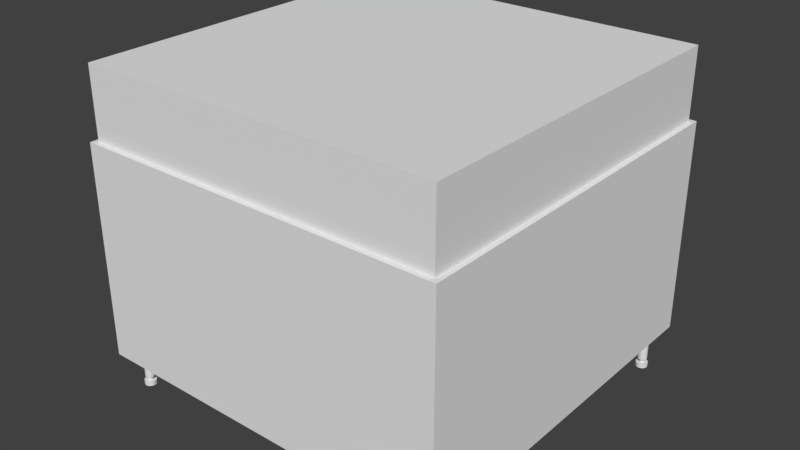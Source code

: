 # Source: maqueta.blend  (saved by Blender 2.78.0; exported with 4.5.12 LTS)
import bpy
from mathutils import Matrix  # noqa: F401  (used for matrix-valued properties, if any)

bpy.ops.wm.read_factory_settings(use_empty=True)
scene = bpy.context.scene
scene.name = 'Scene'

# ---- collections
col_collection_1 = bpy.data.collections.new('Collection 1'); scene.collection.children.link(col_collection_1)

# ---- materials (node trees are filled in below, after node groups)
mat_material = bpy.data.materials.new('Material')
mat_material.alpha_threshold = 0.0
mat_material.use_transparent_shadow = False
mat_material.roughness = 0.5
mat_material.line_color = (0.0, 0.0, 0.0, 1.0)

# ---- material node trees

# ---- world
world_world = bpy.data.worlds.new('World'); scene.world = world_world
world_world.color = (0.05088, 0.05088, 0.05088)
world_world.use_sun_shadow = False
world_world.sun_shadow_jitter_overblur = 0.0
world_world.cycles.sampling_method = 'MANUAL'

# ---- meshes
me_cube_001 = bpy.data.meshes.new('Cube.001')
me_cube_001.from_pydata([(0.8384, 0.88, 0.5565), (0.8384, -0.88, 0.5565), (-0.9217, -0.88, 0.5565), (-0.9217, 0.88, 0.5565), (0.8384, 0.88, 0.8241), (0.8384, -0.88, 0.8241), (-0.9217, -0.88, 0.8241), (-0.9217, 0.88, 0.8241)], [], [(2, 6, 7, 3), (0, 4, 5, 1), (3, 7, 4, 0), (1, 5, 6, 2), (4, 7, 6, 5)])
me_cube_001.materials.append(mat_material)
me_cube_001.use_remesh_preserve_volume = False
me_cube_001.use_remesh_preserve_attributes = False
me_cube_001.use_mirror_vertex_groups = False
me_cube_001.update()
me_cube = bpy.data.meshes.new('Cube')
me_cube.from_pydata([(-0.3755, 0.4438, 0.5875), (-0.853, 0.00823, 0.5875), (-0.853, -0.6271, 0.5875), (-0.3755, -0.6271, 0.5875), (-0.3755, 0.00823, 0.5875), (0.863, 0.9047, -0.5571), (0.863, -0.9047, -0.5571), (-0.9464, -0.9047, -0.5571), (-0.9464, 0.9047, -0.5571), (0.863, 0.9047, 0.483), (0.863, -0.9047, 0.483), (-0.9464, -0.9047, 0.483), (-0.9464, 0.9047, 0.483), (0.7969, -0.7751, -0.7007), (0.7969, -0.7751, -0.5571), (0.8056, -0.7769, -0.7007), (0.8056, -0.7769, -0.5571), (0.813, -0.7818, -0.7007), (0.813, -0.7818, -0.5571), (0.8179, -0.7892, -0.7007), (0.8179, -0.7892, -0.5571), (0.8197, -0.7979, -0.7007), (0.8197, -0.7979, -0.5571), (0.8179, -0.8066, -0.7007), (0.8179, -0.8066, -0.5571), (0.813, -0.814, -0.7007), (0.813, -0.814, -0.5571), (0.8056, -0.819, -0.7007), (0.8056, -0.819, -0.5571), (0.7969, -0.8207, -0.7007), (0.7969, -0.8207, -0.5571), (0.7882, -0.819, -0.7007), (0.7882, -0.819, -0.5571), (0.7808, -0.814, -0.7007), (0.7808, -0.814, -0.5571), (0.7758, -0.8066, -0.7007), (0.7758, -0.8066, -0.5571), (0.7741, -0.7979, -0.7007), (0.7741, -0.7979, -0.5571), (0.7758, -0.7892, -0.7007), (0.7758, -0.7892, -0.5571), (0.7808, -0.7818, -0.7007), (0.7808, -0.7818, -0.5571), (0.7882, -0.7769, -0.7007), (0.7882, -0.7769, -0.5571), (0.7969, -0.7869, -0.7007), (0.8011, -0.7878, -0.7007), (0.8047, -0.7901, -0.7007), (0.807, -0.7937, -0.7007), (0.8079, -0.7979, -0.7007), (0.807, -0.8021, -0.7007), (0.8047, -0.8057, -0.7007), (0.8011, -0.8081, -0.7007), (0.7969, -0.8089, -0.7007), (0.7927, -0.8081, -0.7007), (0.7891, -0.8057, -0.7007), (0.7867, -0.8021, -0.7007), (0.7859, -0.7979, -0.7007), (0.7867, -0.7937, -0.7007), (0.7891, -0.7901, -0.7007), (0.7927, -0.7878, -0.7007), (0.7969, -0.7869, -0.7207), (0.8011, -0.7878, -0.7207), (0.8047, -0.7901, -0.7207), (0.807, -0.7937, -0.7207), (0.8079, -0.7979, -0.7207), (0.807, -0.8021, -0.7207), (0.8047, -0.8057, -0.7207), (0.8011, -0.8081, -0.7207), (0.7969, -0.8089, -0.7207), (0.7927, -0.8081, -0.7207), (0.7891, -0.8057, -0.7207), (0.7867, -0.8021, -0.7207), (0.7859, -0.7979, -0.7207), (0.7867, -0.7937, -0.7207), (0.7891, -0.7901, -0.7207), (0.7927, -0.7878, -0.7207), (0.7969, -0.7692, -0.7207), (0.8079, -0.7714, -0.7207), (0.8172, -0.7776, -0.7207), (0.8234, -0.7869, -0.7207), (0.8256, -0.7979, -0.7207), (0.8234, -0.8089, -0.7207), (0.8172, -0.8182, -0.7207), (0.8079, -0.8244, -0.7207), (0.7969, -0.8266, -0.7207), (0.7859, -0.8244, -0.7207), (0.7766, -0.8182, -0.7207), (0.7704, -0.8089, -0.7207), (0.7682, -0.7979, -0.7207), (0.7704, -0.7869, -0.7207), (0.7766, -0.7776, -0.7207), (0.7859, -0.7714, -0.7207), (0.7969, -0.7692, -0.7422), (0.8079, -0.7714, -0.7422), (0.8172, -0.7776, -0.7422), (0.8234, -0.7869, -0.7422), (0.8256, -0.7979, -0.7422), (0.8234, -0.8089, -0.7422), (0.8172, -0.8182, -0.7422), (0.8079, -0.8244, -0.7422), (0.7969, -0.8266, -0.7422), (0.7859, -0.8244, -0.7422), (0.7766, -0.8182, -0.7422), (0.7704, -0.8089, -0.7422), (0.7682, -0.7979, -0.7422), (0.7704, -0.7869, -0.7422), (0.7766, -0.7776, -0.7422), (0.7859, -0.7714, -0.7422), (-0.881, -0.7751, -0.7007), (-0.881, -0.7751, -0.5571), (-0.8723, -0.7769, -0.7007), (-0.8723, -0.7769, -0.5571), (-0.8649, -0.7818, -0.7007), (-0.8649, -0.7818, -0.5571), (-0.8599, -0.7892, -0.7007), (-0.8599, -0.7892, -0.5571), (-0.8582, -0.7979, -0.7007), (-0.8582, -0.7979, -0.5571), (-0.8599, -0.8066, -0.7007), (-0.8599, -0.8066, -0.5571), (-0.8649, -0.814, -0.7007), (-0.8649, -0.814, -0.5571), (-0.8723, -0.819, -0.7007), (-0.8723, -0.819, -0.5571), (-0.881, -0.8207, -0.7007), (-0.881, -0.8207, -0.5571), (-0.8897, -0.819, -0.7007), (-0.8897, -0.819, -0.5571), (-0.8971, -0.814, -0.7007), (-0.8971, -0.814, -0.5571), (-0.902, -0.8066, -0.7007), (-0.902, -0.8066, -0.5571), (-0.9038, -0.7979, -0.7007), (-0.9038, -0.7979, -0.5571), (-0.902, -0.7892, -0.7007), (-0.902, -0.7892, -0.5571), (-0.8971, -0.7818, -0.7007), (-0.8971, -0.7818, -0.5571), (-0.8897, -0.7769, -0.7007), (-0.8897, -0.7769, -0.5571), (-0.881, -0.7869, -0.7007), (-0.8768, -0.7878, -0.7007), (-0.8732, -0.7901, -0.7007), (-0.8708, -0.7937, -0.7007), (-0.87, -0.7979, -0.7007), (-0.8708, -0.8021, -0.7007), (-0.8732, -0.8057, -0.7007), (-0.8768, -0.8081, -0.7007), (-0.881, -0.8089, -0.7007), (-0.8852, -0.8081, -0.7007), (-0.8888, -0.8057, -0.7007), (-0.8911, -0.8021, -0.7007), (-0.892, -0.7979, -0.7007), (-0.8911, -0.7937, -0.7007), (-0.8888, -0.7901, -0.7007), (-0.8852, -0.7878, -0.7007), (-0.881, -0.7869, -0.7207), (-0.8768, -0.7878, -0.7207), (-0.8732, -0.7901, -0.7207), (-0.8708, -0.7937, -0.7207), (-0.87, -0.7979, -0.7207), (-0.8708, -0.8021, -0.7207), (-0.8732, -0.8057, -0.7207), (-0.8768, -0.8081, -0.7207), (-0.881, -0.8089, -0.7207), (-0.8852, -0.8081, -0.7207), (-0.8888, -0.8057, -0.7207), (-0.8911, -0.8021, -0.7207), (-0.892, -0.7979, -0.7207), (-0.8911, -0.7937, -0.7207), (-0.8888, -0.7901, -0.7207), (-0.8852, -0.7878, -0.7207), (-0.881, -0.7692, -0.7207), (-0.87, -0.7714, -0.7207), (-0.8607, -0.7776, -0.7207), (-0.8545, -0.7869, -0.7207), (-0.8523, -0.7979, -0.7207), (-0.8545, -0.8089, -0.7207), (-0.8607, -0.8182, -0.7207), (-0.87, -0.8244, -0.7207), (-0.881, -0.8266, -0.7207), (-0.892, -0.8244, -0.7207), (-0.9013, -0.8182, -0.7207), (-0.9075, -0.8089, -0.7207), (-0.9097, -0.7979, -0.7207), (-0.9075, -0.7869, -0.7207), (-0.9013, -0.7776, -0.7207), (-0.892, -0.7714, -0.7207), (-0.881, -0.7692, -0.7422), (-0.87, -0.7714, -0.7422), (-0.8607, -0.7776, -0.7422), (-0.8545, -0.7869, -0.7422), (-0.8523, -0.7979, -0.7422), (-0.8545, -0.8089, -0.7422), (-0.8607, -0.8182, -0.7422), (-0.87, -0.8244, -0.7422), (-0.881, -0.8266, -0.7422), (-0.892, -0.8244, -0.7422), (-0.9013, -0.8182, -0.7422), (-0.9075, -0.8089, -0.7422), (-0.9097, -0.7979, -0.7422), (-0.9075, -0.7869, -0.7422), (-0.9013, -0.7776, -0.7422), (-0.892, -0.7714, -0.7422), (-0.881, 0.8108, -0.7007), (-0.881, 0.8108, -0.5571), (-0.8723, 0.8091, -0.7007), (-0.8723, 0.8091, -0.5571), (-0.8649, 0.8041, -0.7007), (-0.8649, 0.8041, -0.5571), (-0.8599, 0.7967, -0.7007), (-0.8599, 0.7967, -0.5571), (-0.8582, 0.788, -0.7007), (-0.8582, 0.788, -0.5571), (-0.8599, 0.7793, -0.7007), (-0.8599, 0.7793, -0.5571), (-0.8649, 0.7719, -0.7007), (-0.8649, 0.7719, -0.5571), (-0.8723, 0.7669, -0.7007), (-0.8723, 0.7669, -0.5571), (-0.881, 0.7652, -0.7007), (-0.881, 0.7652, -0.5571), (-0.8897, 0.7669, -0.7007), (-0.8897, 0.7669, -0.5571), (-0.8971, 0.7719, -0.7007), (-0.8971, 0.7719, -0.5571), (-0.902, 0.7793, -0.7007), (-0.902, 0.7793, -0.5571), (-0.9038, 0.788, -0.7007), (-0.9038, 0.788, -0.5571), (-0.902, 0.7967, -0.7007), (-0.902, 0.7967, -0.5571), (-0.8971, 0.8041, -0.7007), (-0.8971, 0.8041, -0.5571), (-0.8897, 0.8091, -0.7007), (-0.8897, 0.8091, -0.5571), (-0.881, 0.799, -0.7007), (-0.8768, 0.7982, -0.7007), (-0.8732, 0.7958, -0.7007), (-0.8708, 0.7922, -0.7007), (-0.87, 0.788, -0.7007), (-0.8708, 0.7838, -0.7007), (-0.8732, 0.7802, -0.7007), (-0.8768, 0.7778, -0.7007), (-0.881, 0.777, -0.7007), (-0.8852, 0.7778, -0.7007), (-0.8888, 0.7802, -0.7007), (-0.8911, 0.7838, -0.7007), (-0.892, 0.788, -0.7007), (-0.8911, 0.7922, -0.7007), (-0.8888, 0.7958, -0.7007), (-0.8852, 0.7982, -0.7007), (-0.881, 0.799, -0.7207), (-0.8768, 0.7982, -0.7207), (-0.8732, 0.7958, -0.7207), (-0.8708, 0.7922, -0.7207), (-0.87, 0.788, -0.7207), (-0.8708, 0.7838, -0.7207), (-0.8732, 0.7802, -0.7207), (-0.8768, 0.7778, -0.7207), (-0.881, 0.777, -0.7207), (-0.8852, 0.7778, -0.7207), (-0.8888, 0.7802, -0.7207), (-0.8911, 0.7838, -0.7207), (-0.892, 0.788, -0.7207), (-0.8911, 0.7922, -0.7207), (-0.8888, 0.7958, -0.7207), (-0.8852, 0.7982, -0.7207), (-0.881, 0.8167, -0.7207), (-0.87, 0.8145, -0.7207), (-0.8607, 0.8083, -0.7207), (-0.8545, 0.799, -0.7207), (-0.8523, 0.788, -0.7207), (-0.8545, 0.777, -0.7207), (-0.8607, 0.7677, -0.7207), (-0.87, 0.7615, -0.7207), (-0.881, 0.7593, -0.7207), (-0.892, 0.7615, -0.7207), (-0.9013, 0.7677, -0.7207), (-0.9075, 0.777, -0.7207), (-0.9097, 0.788, -0.7207), (-0.9075, 0.799, -0.7207), (-0.9013, 0.8083, -0.7207), (-0.892, 0.8145, -0.7207), (-0.881, 0.8167, -0.7422), (-0.87, 0.8145, -0.7422), (-0.8607, 0.8083, -0.7422), (-0.8545, 0.799, -0.7422), (-0.8523, 0.788, -0.7422), (-0.8545, 0.777, -0.7422), (-0.8607, 0.7677, -0.7422), (-0.87, 0.7615, -0.7422), (-0.881, 0.7593, -0.7422), (-0.892, 0.7615, -0.7422), (-0.9013, 0.7677, -0.7422), (-0.9075, 0.777, -0.7422), (-0.9097, 0.788, -0.7422), (-0.9075, 0.799, -0.7422), (-0.9013, 0.8083, -0.7422), (-0.892, 0.8145, -0.7422), (0.7969, 0.8108, -0.7007), (0.7969, 0.8108, -0.5571), (0.8056, 0.8091, -0.7007), (0.8056, 0.8091, -0.5571), (0.813, 0.8041, -0.7007), (0.813, 0.8041, -0.5571), (0.8179, 0.7967, -0.7007), (0.8179, 0.7967, -0.5571), (0.8197, 0.788, -0.7007), (0.8197, 0.788, -0.5571), (0.8179, 0.7793, -0.7007), (0.8179, 0.7793, -0.5571), (0.813, 0.7719, -0.7007), (0.813, 0.7719, -0.5571), (0.8056, 0.7669, -0.7007), (0.8056, 0.7669, -0.5571), (0.7969, 0.7652, -0.7007), (0.7969, 0.7652, -0.5571), (0.7882, 0.7669, -0.7007), (0.7882, 0.7669, -0.5571), (0.7808, 0.7719, -0.7007), (0.7808, 0.7719, -0.5571), (0.7758, 0.7793, -0.7007), (0.7758, 0.7793, -0.5571), (0.7741, 0.788, -0.7007), (0.7741, 0.788, -0.5571), (0.7758, 0.7967, -0.7007), (0.7758, 0.7967, -0.5571), (0.7808, 0.8041, -0.7007), (0.7808, 0.8041, -0.5571), (0.7882, 0.8091, -0.7007), (0.7882, 0.8091, -0.5571), (0.7969, 0.799, -0.7007), (0.8011, 0.7982, -0.7007), (0.8047, 0.7958, -0.7007), (0.807, 0.7922, -0.7007), (0.8079, 0.788, -0.7007), (0.807, 0.7838, -0.7007), (0.8047, 0.7802, -0.7007), (0.8011, 0.7778, -0.7007), (0.7969, 0.777, -0.7007), (0.7927, 0.7778, -0.7007), (0.7891, 0.7802, -0.7007), (0.7867, 0.7838, -0.7007), (0.7859, 0.788, -0.7007), (0.7867, 0.7922, -0.7007), (0.7891, 0.7958, -0.7007), (0.7927, 0.7982, -0.7007), (0.7969, 0.799, -0.7207), (0.8011, 0.7982, -0.7207), (0.8047, 0.7958, -0.7207), (0.807, 0.7922, -0.7207), (0.8079, 0.788, -0.7207), (0.807, 0.7838, -0.7207), (0.8047, 0.7802, -0.7207), (0.8011, 0.7778, -0.7207), (0.7969, 0.777, -0.7207), (0.7927, 0.7778, -0.7207), (0.7891, 0.7802, -0.7207), (0.7867, 0.7838, -0.7207), (0.7859, 0.788, -0.7207), (0.7867, 0.7922, -0.7207), (0.7891, 0.7958, -0.7207), (0.7927, 0.7982, -0.7207), (0.7969, 0.8167, -0.7207), (0.8079, 0.8145, -0.7207), (0.8172, 0.8083, -0.7207), (0.8234, 0.799, -0.7207), (0.8256, 0.788, -0.7207), (0.8234, 0.777, -0.7207), (0.8172, 0.7677, -0.7207), (0.8079, 0.7615, -0.7207), (0.7969, 0.7593, -0.7207), (0.7859, 0.7615, -0.7207), (0.7766, 0.7677, -0.7207), (0.7704, 0.777, -0.7207), (0.7682, 0.788, -0.7207), (0.7704, 0.799, -0.7207), (0.7766, 0.8083, -0.7207), (0.7859, 0.8145, -0.7207), (0.7969, 0.8167, -0.7422), (0.8079, 0.8145, -0.7422), (0.8172, 0.8083, -0.7422), (0.8234, 0.799, -0.7422), (0.8256, 0.788, -0.7422), (0.8234, 0.777, -0.7422), (0.8172, 0.7677, -0.7422), (0.8079, 0.7615, -0.7422), (0.7969, 0.7593, -0.7422), (0.7859, 0.7615, -0.7422), (0.7766, 0.7677, -0.7422), (0.7704, 0.777, -0.7422), (0.7682, 0.788, -0.7422), (0.7704, 0.799, -0.7422), (0.7766, 0.8083, -0.7422), (0.7859, 0.8145, -0.7422), (0.8384, 0.88, 0.483), (0.8384, -0.88, 0.483), (-0.9217, -0.88, 0.483), (-0.9217, 0.88, 0.483), (0.8384, 0.88, 0.5565), (0.8384, -0.88, 0.5565), (-0.9217, -0.88, 0.5565), (-0.9217, 0.88, 0.5565), (0.6885, 0.7302, 0.5565), (0.6885, -0.7302, 0.5565), (-0.9047, -0.7302, 0.5565), (-0.9047, 0.7302, 0.5565), (0.6885, 0.7302, 0.5875), (0.6885, -0.7302, 0.5875), (-0.9047, -0.7302, 0.5875), (-0.9047, 0.7302, 0.5875), (-0.7463, 0.4438, 0.5875), (-0.7463, 0.00823, 0.5875), (-0.3755, 0.4438, 0.6252), (-0.853, 0.00823, 0.6252), (-0.853, -0.6271, 0.6252), (-0.3755, -0.6271, 0.6252), (-0.3755, 0.00823, 0.6252), (-0.7463, 0.4438, 0.6252), (-0.7463, 0.00823, 0.6252), (-0.4314, 0.02605, 0.6252), (-0.4314, 0.3827, 0.6252), (-0.3976, 0.02605, 0.6252), (-0.3976, 0.3827, 0.6252), (-0.4181, 0.02605, 0.6605), (-0.4314, 0.02605, 0.6472), (-0.4275, 0.02605, 0.6566), (-0.4314, 0.3827, 0.6472), (-0.4181, 0.3827, 0.6605), (-0.4275, 0.3827, 0.6566), (-0.3976, 0.02605, 0.6472), (-0.4109, 0.02605, 0.6605), (-0.4015, 0.02605, 0.6566), (-0.4109, 0.3827, 0.6605), (-0.3976, 0.3827, 0.6472), (-0.4015, 0.3827, 0.6566), (-0.4015, -0.09499, 0.6566), (-0.3976, -0.09499, 0.6472), (-0.4109, -0.09499, 0.6605), (-0.4015, -0.6043, 0.6566), (-0.4109, -0.6043, 0.6605), (-0.3976, -0.6043, 0.6472), (-0.4275, -0.09499, 0.6566), (-0.4181, -0.09499, 0.6605), (-0.4314, -0.09499, 0.6472), (-0.4275, -0.6043, 0.6566), (-0.4314, -0.6043, 0.6472), (-0.4181, -0.6043, 0.6605), (-0.3976, -0.09499, 0.6252), (-0.3976, -0.6043, 0.6252), (-0.4314, -0.09499, 0.6252), (-0.4314, -0.6043, 0.6252), (0.02047, -0.4012, 0.6662), (-0.02792, -0.3851, 0.6662), (-0.002024, -0.3881, 0.6662), (-0.02792, -0.3851, 0.4869), (0.02047, -0.4012, 0.4869), (-0.002024, -0.3881, 0.4869), (0.2478, -0.6589, 0.6662), (0.2562, -0.6409, 0.6662), (0.2621, -0.6546, 0.6662), (0.2562, -0.6409, 0.4869), (0.2478, -0.6589, 0.4869), (0.2621, -0.6546, 0.4869), (-0.07529, -0.3923, 0.6662), (-0.123, -0.4176, 0.6662), (-0.101, -0.4014, 0.6662), (-0.123, -0.4176, 0.4869), (-0.07529, -0.3923, 0.4869), (-0.101, -0.4014, 0.4869), (-0.2822, -0.5908, 0.6662), (-0.2731, -0.6144, 0.6662), (-0.2876, -0.6065, 0.6662), (-0.2731, -0.6144, 0.4869), (-0.2822, -0.5908, 0.4869), (-0.2876, -0.6065, 0.4869), (-0.03008, -0.2069, 0.7057), (-0.03008, -0.2069, 0.6582), (0.03793, 0.1128, 0.4727), (0.03793, 0.1128, 0.6659), (0.1315, 0.04446, 0.4727), (0.1315, 0.04446, 0.6659), (0.1702, -0.1205, 0.4727), (0.1702, -0.1205, 0.6659), (0.1315, -0.2855, 0.4727), (0.1315, -0.2855, 0.6659), (0.03793, -0.3539, 0.4727), (0.03793, -0.3539, 0.6659), (-0.05561, -0.2855, 0.4727), (-0.05561, -0.2855, 0.6659), (-0.09435, -0.1205, 0.4727), (-0.09435, -0.1205, 0.6659), (-0.05561, 0.04446, 0.4727), (-0.05561, 0.04446, 0.6659), (-0.03008, -0.1173, 0.6582), (-0.03008, -0.1173, 0.7057), (0.1242, -0.2069, 0.6582), (0.1242, -0.2069, 0.7057), (0.1242, -0.1173, 0.6582), (0.1242, -0.1173, 0.7057)], [], [(11, 10, 398, 399), (5, 9, 10, 6), (6, 10, 11, 7), (7, 11, 12, 8), (9, 5, 8, 12), (13, 14, 16, 15), (15, 16, 18, 17), (17, 18, 20, 19), (19, 20, 22, 21), (21, 22, 24, 23), (23, 24, 26, 25), (25, 26, 28, 27), (27, 28, 30, 29), (29, 30, 32, 31), (31, 32, 34, 33), (33, 34, 36, 35), (35, 36, 38, 37), (37, 38, 40, 39), (39, 40, 42, 41), (451, 443, 441, 442, 449, 447, 448, 453), (41, 42, 44, 43), (43, 44, 14, 13), (25, 27, 52, 51), (17, 19, 48, 47), (43, 13, 45, 60), (35, 37, 57, 56), (39, 41, 59, 58), (13, 15, 46, 45), (27, 29, 53, 52), (31, 33, 55, 54), (19, 21, 49, 48), (23, 25, 51, 50), (15, 17, 47, 46), (37, 39, 58, 57), (41, 43, 60, 59), (29, 31, 54, 53), (33, 35, 56, 55), (21, 23, 50, 49), (55, 56, 72, 71), (49, 50, 66, 65), (54, 55, 71, 70), (60, 45, 61, 76), (59, 60, 76, 75), (48, 49, 65, 64), (47, 48, 64, 63), (53, 54, 70, 69), (58, 59, 75, 74), (46, 47, 63, 62), (52, 53, 69, 68), (51, 52, 68, 67), (57, 58, 74, 73), (45, 46, 62, 61), (50, 51, 67, 66), (56, 57, 73, 72), (62, 63, 79, 78), (68, 69, 85, 84), (67, 68, 84, 83), (73, 74, 90, 89), (61, 62, 78, 77), (66, 67, 83, 82), (72, 73, 89, 88), (71, 72, 88, 87), (65, 66, 82, 81), (70, 71, 87, 86), (76, 61, 77, 92), (75, 76, 92, 91), (64, 65, 81, 80), (63, 64, 80, 79), (69, 70, 86, 85), (74, 75, 91, 90), (86, 87, 103, 102), (92, 77, 93, 108), (91, 92, 108, 107), (80, 81, 97, 96), (79, 80, 96, 95), (85, 86, 102, 101), (90, 91, 107, 106), (78, 79, 95, 94), (84, 85, 101, 100), (83, 84, 100, 99), (89, 90, 106, 105), (77, 78, 94, 93), (82, 83, 99, 98), (88, 89, 105, 104), (87, 88, 104, 103), (81, 82, 98, 97), (109, 110, 112, 111), (111, 112, 114, 113), (113, 114, 116, 115), (115, 116, 118, 117), (117, 118, 120, 119), (119, 120, 122, 121), (121, 122, 124, 123), (123, 124, 126, 125), (125, 126, 128, 127), (127, 128, 130, 129), (129, 130, 132, 131), (131, 132, 134, 133), (133, 134, 136, 135), (135, 136, 138, 137), (438, 441, 443, 439), (137, 138, 140, 139), (139, 140, 110, 109), (121, 123, 148, 147), (113, 115, 144, 143), (139, 109, 141, 156), (131, 133, 153, 152), (135, 137, 155, 154), (109, 111, 142, 141), (123, 125, 149, 148), (127, 129, 151, 150), (115, 117, 145, 144), (119, 121, 147, 146), (111, 113, 143, 142), (133, 135, 154, 153), (137, 139, 156, 155), (125, 127, 150, 149), (129, 131, 152, 151), (117, 119, 146, 145), (151, 152, 168, 167), (145, 146, 162, 161), (150, 151, 167, 166), (156, 141, 157, 172), (155, 156, 172, 171), (144, 145, 161, 160), (143, 144, 160, 159), (149, 150, 166, 165), (154, 155, 171, 170), (142, 143, 159, 158), (148, 149, 165, 164), (147, 148, 164, 163), (153, 154, 170, 169), (141, 142, 158, 157), (146, 147, 163, 162), (152, 153, 169, 168), (158, 159, 175, 174), (164, 165, 181, 180), (163, 164, 180, 179), (169, 170, 186, 185), (157, 158, 174, 173), (162, 163, 179, 178), (168, 169, 185, 184), (167, 168, 184, 183), (161, 162, 178, 177), (166, 167, 183, 182), (172, 157, 173, 188), (171, 172, 188, 187), (160, 161, 177, 176), (159, 160, 176, 175), (165, 166, 182, 181), (170, 171, 187, 186), (182, 183, 199, 198), (188, 173, 189, 204), (187, 188, 204, 203), (176, 177, 193, 192), (175, 176, 192, 191), (181, 182, 198, 197), (186, 187, 203, 202), (174, 175, 191, 190), (180, 181, 197, 196), (179, 180, 196, 195), (185, 186, 202, 201), (173, 174, 190, 189), (178, 179, 195, 194), (184, 185, 201, 200), (183, 184, 200, 199), (177, 178, 194, 193), (205, 206, 208, 207), (207, 208, 210, 209), (209, 210, 212, 211), (211, 212, 214, 213), (213, 214, 216, 215), (215, 216, 218, 217), (217, 218, 220, 219), (219, 220, 222, 221), (221, 222, 224, 223), (223, 224, 226, 225), (225, 226, 228, 227), (227, 228, 230, 229), (229, 230, 232, 231), (231, 232, 234, 233), (440, 442, 441, 438), (233, 234, 236, 235), (235, 236, 206, 205), (217, 219, 244, 243), (209, 211, 240, 239), (235, 205, 237, 252), (227, 229, 249, 248), (231, 233, 251, 250), (205, 207, 238, 237), (219, 221, 245, 244), (223, 225, 247, 246), (211, 213, 241, 240), (215, 217, 243, 242), (207, 209, 239, 238), (229, 231, 250, 249), (233, 235, 252, 251), (221, 223, 246, 245), (225, 227, 248, 247), (213, 215, 242, 241), (247, 248, 264, 263), (241, 242, 258, 257), (246, 247, 263, 262), (252, 237, 253, 268), (251, 252, 268, 267), (240, 241, 257, 256), (239, 240, 256, 255), (245, 246, 262, 261), (250, 251, 267, 266), (238, 239, 255, 254), (244, 245, 261, 260), (243, 244, 260, 259), (249, 250, 266, 265), (237, 238, 254, 253), (242, 243, 259, 258), (248, 249, 265, 264), (254, 255, 271, 270), (260, 261, 277, 276), (259, 260, 276, 275), (265, 266, 282, 281), (253, 254, 270, 269), (258, 259, 275, 274), (264, 265, 281, 280), (263, 264, 280, 279), (257, 258, 274, 273), (262, 263, 279, 278), (268, 253, 269, 284), (267, 268, 284, 283), (256, 257, 273, 272), (255, 256, 272, 271), (261, 262, 278, 277), (266, 267, 283, 282), (278, 279, 295, 294), (284, 269, 285, 300), (283, 284, 300, 299), (272, 273, 289, 288), (271, 272, 288, 287), (277, 278, 294, 293), (282, 283, 299, 298), (270, 271, 287, 286), (276, 277, 293, 292), (275, 276, 292, 291), (281, 282, 298, 297), (269, 270, 286, 285), (274, 275, 291, 290), (280, 281, 297, 296), (279, 280, 296, 295), (273, 274, 290, 289), (301, 302, 304, 303), (303, 304, 306, 305), (305, 306, 308, 307), (307, 308, 310, 309), (309, 310, 312, 311), (311, 312, 314, 313), (313, 314, 316, 315), (315, 316, 318, 317), (317, 318, 320, 319), (319, 320, 322, 321), (321, 322, 324, 323), (323, 324, 326, 325), (325, 326, 328, 327), (327, 328, 330, 329), (447, 444, 446, 448), (329, 330, 332, 331), (331, 332, 302, 301), (313, 315, 340, 339), (305, 307, 336, 335), (331, 301, 333, 348), (323, 325, 345, 344), (327, 329, 347, 346), (301, 303, 334, 333), (315, 317, 341, 340), (319, 321, 343, 342), (307, 309, 337, 336), (311, 313, 339, 338), (303, 305, 335, 334), (325, 327, 346, 345), (329, 331, 348, 347), (317, 319, 342, 341), (321, 323, 344, 343), (309, 311, 338, 337), (343, 344, 360, 359), (337, 338, 354, 353), (342, 343, 359, 358), (348, 333, 349, 364), (347, 348, 364, 363), (336, 337, 353, 352), (335, 336, 352, 351), (341, 342, 358, 357), (346, 347, 363, 362), (334, 335, 351, 350), (340, 341, 357, 356), (339, 340, 356, 355), (345, 346, 362, 361), (333, 334, 350, 349), (338, 339, 355, 354), (344, 345, 361, 360), (350, 351, 367, 366), (356, 357, 373, 372), (355, 356, 372, 371), (361, 362, 378, 377), (349, 350, 366, 365), (354, 355, 371, 370), (360, 361, 377, 376), (359, 360, 376, 375), (353, 354, 370, 369), (358, 359, 375, 374), (364, 349, 365, 380), (363, 364, 380, 379), (352, 353, 369, 368), (351, 352, 368, 367), (357, 358, 374, 373), (362, 363, 379, 378), (374, 375, 391, 390), (380, 365, 381, 396), (379, 380, 396, 395), (368, 369, 385, 384), (367, 368, 384, 383), (373, 374, 390, 389), (378, 379, 395, 394), (366, 367, 383, 382), (372, 373, 389, 388), (371, 372, 388, 387), (377, 378, 394, 393), (365, 366, 382, 381), (370, 371, 387, 386), (376, 377, 393, 392), (375, 376, 392, 391), (369, 370, 386, 385), (12, 11, 399, 400), (10, 9, 397, 398), (9, 12, 400, 397), (399, 398, 402, 403), (400, 399, 403, 404), (398, 397, 401, 402), (397, 400, 404, 401), (401, 404, 408, 405), (403, 402, 406, 407), (404, 403, 407, 408), (402, 401, 405, 406), (405, 408, 412, 409), (407, 406, 410, 411), (408, 407, 411, 412), (406, 405, 409, 410), (409, 412, 411, 410), (2, 3, 418, 417), (0, 415, 419, 4), (3, 4, 419, 418), (413, 414, 421, 420), (414, 1, 416, 421), (1, 2, 417, 416), (0, 413, 420, 415), (417, 418, 419, 416), (415, 420, 421, 419), (435, 430, 426, 433), (425, 436, 432, 424), (422, 427, 429, 423), (449, 445, 444, 447), (423, 429, 431, 430, 435, 437, 436, 425), (426, 430, 431, 428), (428, 431, 429, 427), (435, 433, 434, 437), (437, 434, 432, 436), (424, 432, 434, 433, 426, 428, 427, 422), (452, 446, 444, 445, 440, 438, 439, 450), (453, 448, 446, 452), (450, 439, 443, 451), (440, 445, 449, 442), (464, 460, 473, 475), (476, 472, 467, 469), (470, 466, 455, 457), (454, 456, 455, 466, 468, 467, 472, 474, 473, 460, 462, 461), (460, 464, 465, 462), (462, 465, 463, 461), (454, 458, 459, 456), (456, 459, 457, 455), (466, 470, 471, 468), (468, 471, 469, 467), (475, 473, 474, 477), (477, 474, 472, 476), (458, 454, 461, 463), (480, 481, 483, 482), (501, 497, 478, 499), (482, 483, 485, 484), (484, 485, 487, 486), (498, 499, 478, 479), (486, 487, 489, 488), (500, 501, 499, 498), (488, 489, 491, 490), (496, 497, 501, 500), (490, 491, 493, 492), (483, 481, 495, 493, 491, 489, 487, 485), (479, 478, 497, 496), (492, 493, 495, 494), (494, 495, 481, 480)])
me_cube.materials.append(mat_material)
me_cube.use_remesh_preserve_volume = False
me_cube.use_remesh_preserve_attributes = False
me_cube.use_mirror_vertex_groups = False
me_cube.update()

# ---- objects
ob_cristal = bpy.data.objects.new('cristal', me_cube_001)
ob_maqueta = bpy.data.objects.new('maqueta', me_cube)

# ---- transforms, parenting, visibility, modifiers, constraints
ob_cristal.location = (0.0, 0.0, 0.0)
ob_cristal.lock_rotations_4d = False
ob_cristal.empty_display_type = 'ARROWS'
ob_cristal.hide_viewport = True
ob_cristal.lineart.crease_threshold = 0.0
ob_maqueta.location = (0.0, 0.0, 0.0)
ob_maqueta.lock_rotations_4d = False
ob_maqueta.empty_display_type = 'ARROWS'
ob_maqueta.lineart.crease_threshold = 0.0

# ---- collection membership
col_collection_1.objects.link(ob_cristal)
col_collection_1.objects.link(ob_maqueta)

# ---- scene / render settings (as saved in the file)
scene.frame_start = 1; scene.frame_end = 250; scene.frame_set(1)
scene.render.engine = 'BLENDER_EEVEE_NEXT'
scene.render.resolution_percentage = 50
scene.render.dither_intensity = 0.0
scene.cycles.use_denoising = False
scene.cycles.samples = 128
scene.cycles.sampling_pattern = 'TABULATED_SOBOL'
scene.cycles.light_sampling_threshold = 0.0
scene.cycles.use_adaptive_sampling = False
scene.cycles.use_light_tree = False
scene.cycles.blur_glossy = 0.0
scene.cycles.sample_clamp_indirect = 0.0
scene.view_settings.view_transform = 'Standard'
bpy.context.view_layer.update()

# ---- added for rendering (the .blend has no active camera and no usable light): camera, sun
cam_auto = bpy.data.cameras.new('AutoCamera')
cam_auto.lens = 50.0
cam_auto.sensor_width = 36.0
cam_auto.clip_end = 1000.0
ob_auto_camera = bpy.data.objects.new('AutoCamera', cam_auto)
scene.collection.objects.link(ob_auto_camera)
ob_auto_camera.location = (2.7342, -3.33107, 2.26167)
ob_auto_camera.rotation_euler = (1.09748, -7.21219e-08, 0.694738)
scene.camera = ob_auto_camera
light_auto_sun = bpy.data.lights.new('AutoSun', 'SUN')
light_auto_sun.energy = 3.0
light_auto_sun.angle = 0.0523599
ob_auto_sun = bpy.data.objects.new('AutoSun', light_auto_sun)
scene.collection.objects.link(ob_auto_sun)
ob_auto_sun.rotation_euler = (0.872665, 0.174533, 0.523599)
bpy.context.view_layer.update()
